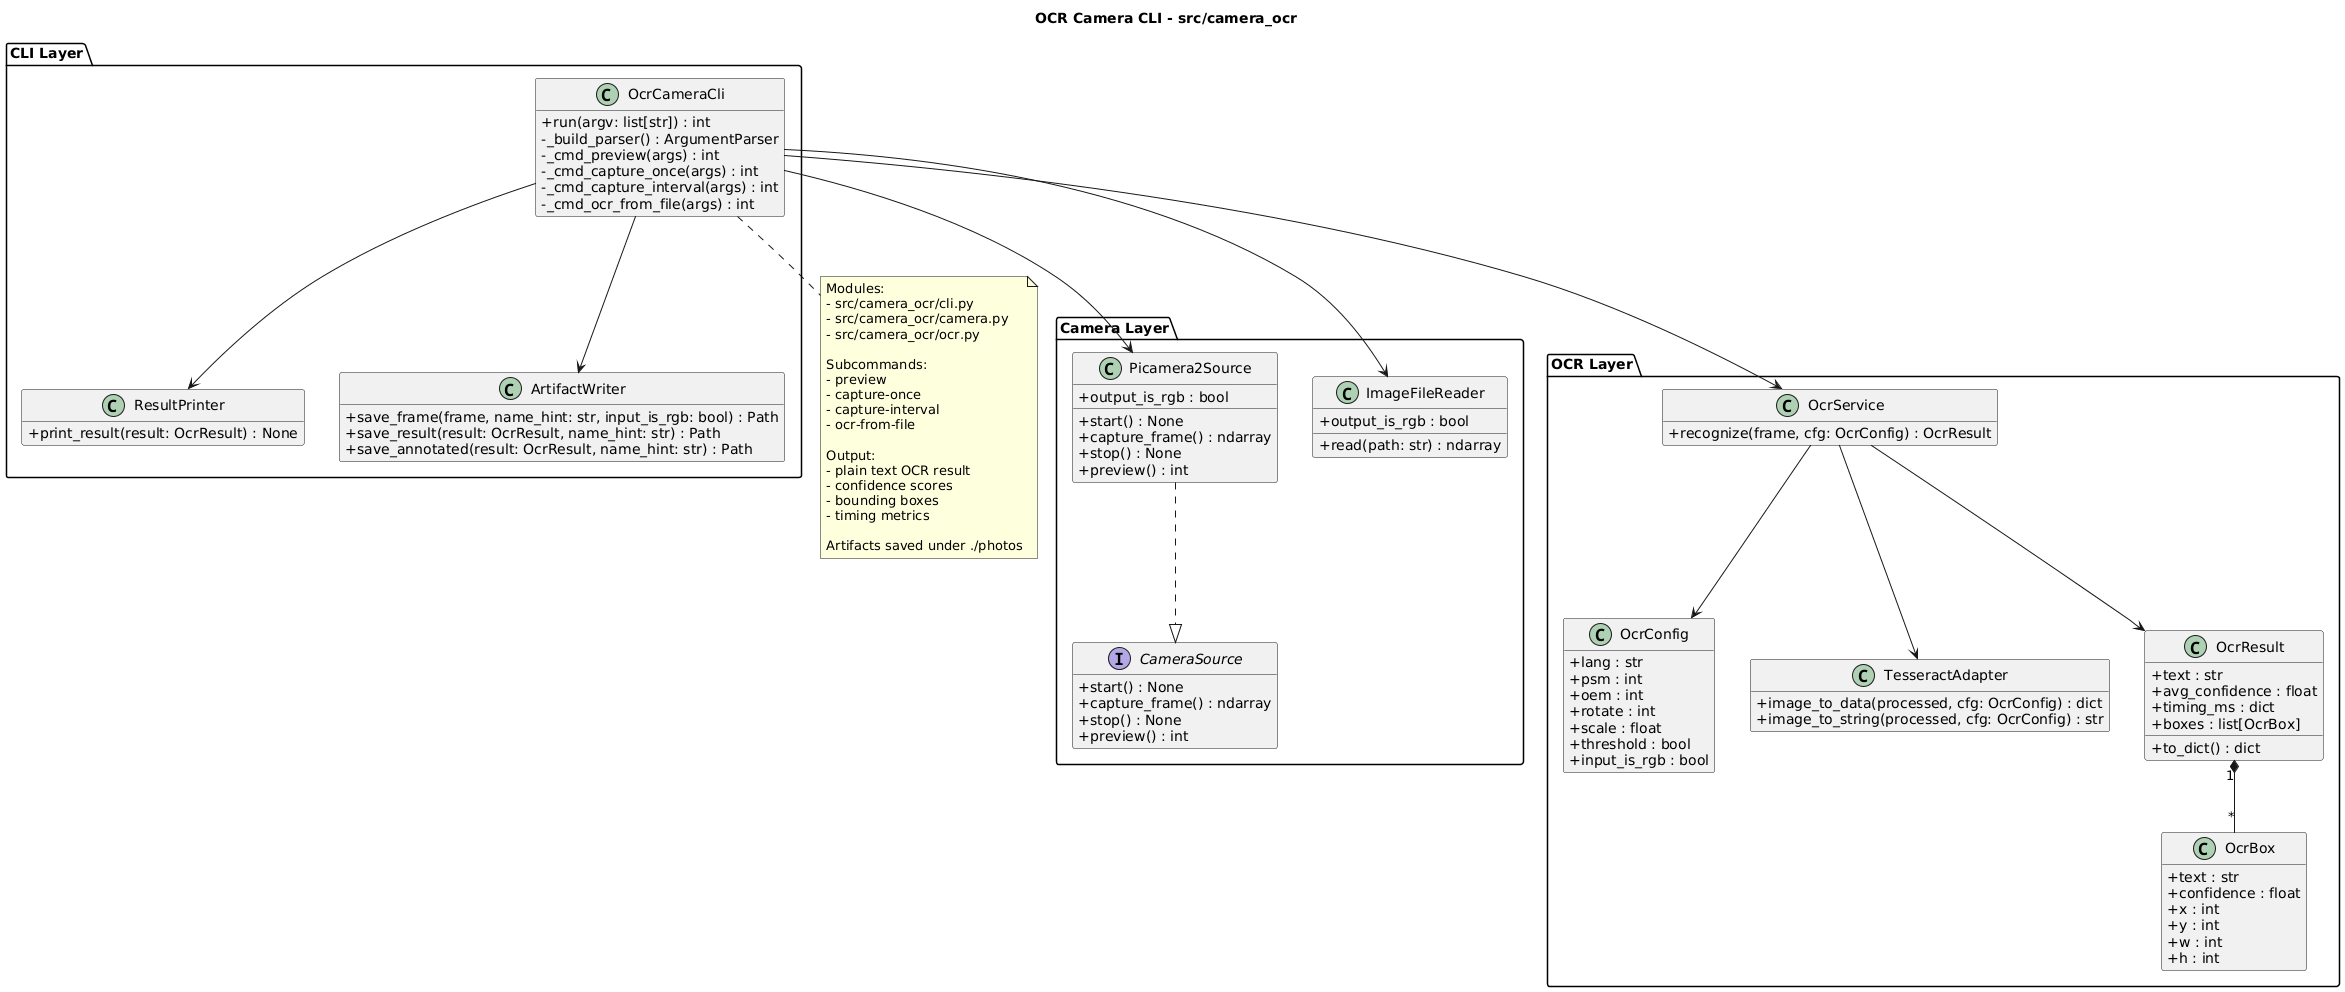

The diagram above was rendered by PlantUML. Its source (embedded in the PNG):
@startuml
title OCR Camera CLI - src/camera_ocr

skinparam classAttributeIconSize 0
hide empty methods
hide empty fields

package "CLI Layer" {
  class OcrCameraCli {
    +run(argv: list[str]) : int
    -_build_parser() : ArgumentParser
    -_cmd_preview(args) : int
    -_cmd_capture_once(args) : int
    -_cmd_capture_interval(args) : int
    -_cmd_ocr_from_file(args) : int
  }

  class ResultPrinter {
    +print_result(result: OcrResult) : None
  }

  class ArtifactWriter {
    +save_frame(frame, name_hint: str, input_is_rgb: bool) : Path
    +save_result(result: OcrResult, name_hint: str) : Path
    +save_annotated(result: OcrResult, name_hint: str) : Path
  }
}

package "Camera Layer" {
  interface CameraSource {
    +start() : None
    +capture_frame() : ndarray
    +stop() : None
    +preview() : int
  }

  class Picamera2Source {
    +output_is_rgb : bool
    +start() : None
    +capture_frame() : ndarray
    +stop() : None
    +preview() : int
  }

  class ImageFileReader {
    +output_is_rgb : bool
    +read(path: str) : ndarray
  }
}

package "OCR Layer" {
  class OcrConfig {
    +lang : str
    +psm : int
    +oem : int
    +rotate : int
    +scale : float
    +threshold : bool
    +input_is_rgb : bool
  }

  class OcrService {
    +recognize(frame, cfg: OcrConfig) : OcrResult
  }

  class TesseractAdapter {
    +image_to_data(processed, cfg: OcrConfig) : dict
    +image_to_string(processed, cfg: OcrConfig) : str
  }

  class OcrResult {
    +text : str
    +avg_confidence : float
    +timing_ms : dict
    +boxes : list[OcrBox]
    +to_dict() : dict
  }

  class OcrBox {
    +text : str
    +confidence : float
    +x : int
    +y : int
    +w : int
    +h : int
  }
}

OcrCameraCli --> Picamera2Source
OcrCameraCli --> ImageFileReader
OcrCameraCli --> OcrService
OcrCameraCli --> ResultPrinter
OcrCameraCli --> ArtifactWriter
Picamera2Source ..|> CameraSource
OcrService --> OcrConfig
OcrService --> TesseractAdapter
OcrService --> OcrResult
OcrResult "1" *-- "*" OcrBox

note bottom of OcrCameraCli
Modules:
- src/camera_ocr/cli.py
- src/camera_ocr/camera.py
- src/camera_ocr/ocr.py

Subcommands:
- preview
- capture-once
- capture-interval
- ocr-from-file

Output:
- plain text OCR result
- confidence scores
- bounding boxes
- timing metrics

Artifacts saved under ./photos
end note
@enduml